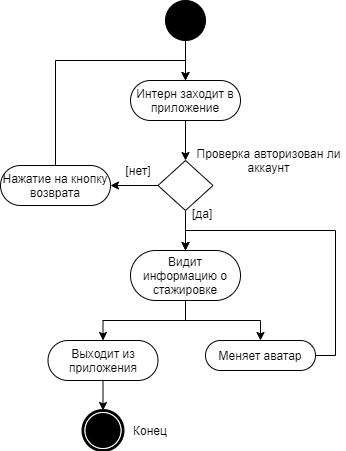

The diagram above was exported from draw.io. Its source (the exported page's mxGraphModel, read from the mxfile embedded in the PNG):
<mxGraphModel dx="2000" dy="753" grid="1" gridSize="10" guides="1" tooltips="1" connect="1" arrows="1" fold="1" page="1" pageScale="1" pageWidth="850" pageHeight="1100" background="#ffffff" math="0" shadow="0">
  <root>
    <mxCell id="0" />
    <mxCell id="1" parent="0" />
    <mxCell id="ul2FEK0aBTKfKNwfx1_u-1" value="" style="shape=mxgraph.bpmn.shape;html=1;verticalLabelPosition=bottom;labelBackgroundColor=#ffffff;verticalAlign=top;perimeter=ellipsePerimeter;outline=end;symbol=terminate;rounded=0;shadow=0;comic=0;strokeWidth=1;fontFamily=Verdana;fontSize=12;align=center;" parent="1" vertex="1">
      <mxGeometry x="82.5" y="410" width="40" height="40" as="geometry" />
    </mxCell>
    <mxCell id="ul2FEK0aBTKfKNwfx1_u-2" value="" style="ellipse;whiteSpace=wrap;html=1;rounded=0;shadow=0;comic=0;labelBackgroundColor=none;strokeWidth=1;fillColor=#000000;fontFamily=Verdana;fontSize=12;align=center;" parent="1" vertex="1">
      <mxGeometry x="165" width="40" height="40" as="geometry" />
    </mxCell>
    <mxCell id="ul2FEK0aBTKfKNwfx1_u-10" style="edgeStyle=orthogonalEdgeStyle;rounded=0;orthogonalLoop=1;jettySize=auto;html=1;exitX=0.5;exitY=1;exitDx=0;exitDy=0;entryX=0.5;entryY=0;entryDx=0;entryDy=0;" parent="1" source="ul2FEK0aBTKfKNwfx1_u-7" target="ul2FEK0aBTKfKNwfx1_u-9" edge="1">
      <mxGeometry relative="1" as="geometry" />
    </mxCell>
    <mxCell id="ul2FEK0aBTKfKNwfx1_u-7" value="&lt;span style=&quot;font-family: &amp;#34;helvetica&amp;#34;&quot;&gt;Интерн заходит в приложение&lt;/span&gt;" style="rounded=1;whiteSpace=wrap;html=1;shadow=0;comic=0;labelBackgroundColor=none;strokeWidth=1;fontFamily=Verdana;fontSize=12;align=center;arcSize=50;" parent="1" vertex="1">
      <mxGeometry x="130" y="80" width="110" height="40" as="geometry" />
    </mxCell>
    <mxCell id="ul2FEK0aBTKfKNwfx1_u-8" value="" style="endArrow=classic;html=1;exitX=0.5;exitY=1;exitDx=0;exitDy=0;entryX=0.5;entryY=0;entryDx=0;entryDy=0;" parent="1" source="ul2FEK0aBTKfKNwfx1_u-2" target="ul2FEK0aBTKfKNwfx1_u-7" edge="1">
      <mxGeometry width="50" height="50" relative="1" as="geometry">
        <mxPoint x="330" y="370" as="sourcePoint" />
        <mxPoint x="380" y="320" as="targetPoint" />
      </mxGeometry>
    </mxCell>
    <mxCell id="ul2FEK0aBTKfKNwfx1_u-15" style="edgeStyle=orthogonalEdgeStyle;rounded=0;orthogonalLoop=1;jettySize=auto;html=1;exitX=0;exitY=0.5;exitDx=0;exitDy=0;entryX=1;entryY=0.5;entryDx=0;entryDy=0;" parent="1" source="ul2FEK0aBTKfKNwfx1_u-9" target="ul2FEK0aBTKfKNwfx1_u-14" edge="1">
      <mxGeometry relative="1" as="geometry" />
    </mxCell>
    <mxCell id="ul2FEK0aBTKfKNwfx1_u-18" style="edgeStyle=orthogonalEdgeStyle;rounded=0;orthogonalLoop=1;jettySize=auto;html=1;exitX=0.5;exitY=1;exitDx=0;exitDy=0;entryX=0.5;entryY=0;entryDx=0;entryDy=0;" parent="1" source="ul2FEK0aBTKfKNwfx1_u-9" target="ul2FEK0aBTKfKNwfx1_u-17" edge="1">
      <mxGeometry relative="1" as="geometry" />
    </mxCell>
    <mxCell id="ul2FEK0aBTKfKNwfx1_u-9" value="" style="rhombus;whiteSpace=wrap;html=1;" parent="1" vertex="1">
      <mxGeometry x="157.5" y="160" width="55" height="50" as="geometry" />
    </mxCell>
    <mxCell id="ul2FEK0aBTKfKNwfx1_u-11" value="&lt;div style=&quot;text-align: center&quot;&gt;&lt;font face=&quot;helvetica&quot;&gt;Проверка авторизован ли аккаунт&lt;/font&gt;&lt;/div&gt;" style="text;whiteSpace=wrap;html=1;" parent="1" vertex="1">
      <mxGeometry x="190" y="140" width="155" height="30" as="geometry" />
    </mxCell>
    <mxCell id="ul2FEK0aBTKfKNwfx1_u-13" value="[нет]" style="text;html=1;strokeColor=none;fillColor=none;align=center;verticalAlign=middle;whiteSpace=wrap;rounded=0;" parent="1" vertex="1">
      <mxGeometry x="118" y="160" width="40" height="20" as="geometry" />
    </mxCell>
    <mxCell id="ul2FEK0aBTKfKNwfx1_u-16" style="edgeStyle=orthogonalEdgeStyle;rounded=0;orthogonalLoop=1;jettySize=auto;html=1;exitX=0.5;exitY=0;exitDx=0;exitDy=0;entryX=0.5;entryY=0;entryDx=0;entryDy=0;" parent="1" source="ul2FEK0aBTKfKNwfx1_u-14" target="ul2FEK0aBTKfKNwfx1_u-7" edge="1">
      <mxGeometry relative="1" as="geometry" />
    </mxCell>
    <mxCell id="ul2FEK0aBTKfKNwfx1_u-14" value="&lt;font face=&quot;helvetica&quot;&gt;Нажатие на кнопку возврата&lt;/font&gt;" style="rounded=1;whiteSpace=wrap;html=1;shadow=0;comic=0;labelBackgroundColor=none;strokeWidth=1;fontFamily=Verdana;fontSize=12;align=center;arcSize=50;" parent="1" vertex="1">
      <mxGeometry y="165" width="110" height="40" as="geometry" />
    </mxCell>
    <mxCell id="ul2FEK0aBTKfKNwfx1_u-21" style="edgeStyle=orthogonalEdgeStyle;rounded=0;orthogonalLoop=1;jettySize=auto;html=1;exitX=0.5;exitY=1;exitDx=0;exitDy=0;entryX=0.5;entryY=0;entryDx=0;entryDy=0;" parent="1" source="ul2FEK0aBTKfKNwfx1_u-17" target="ul2FEK0aBTKfKNwfx1_u-20" edge="1">
      <mxGeometry relative="1" as="geometry" />
    </mxCell>
    <mxCell id="ul2FEK0aBTKfKNwfx1_u-24" style="edgeStyle=orthogonalEdgeStyle;rounded=0;orthogonalLoop=1;jettySize=auto;html=1;exitX=0.5;exitY=1;exitDx=0;exitDy=0;entryX=0.5;entryY=0;entryDx=0;entryDy=0;" parent="1" source="ul2FEK0aBTKfKNwfx1_u-17" target="ul2FEK0aBTKfKNwfx1_u-23" edge="1">
      <mxGeometry relative="1" as="geometry" />
    </mxCell>
    <mxCell id="ul2FEK0aBTKfKNwfx1_u-17" value="&lt;font face=&quot;helvetica&quot;&gt;Видит информацию о стажировке&lt;/font&gt;" style="rounded=1;whiteSpace=wrap;html=1;shadow=0;comic=0;labelBackgroundColor=none;strokeWidth=1;fontFamily=Verdana;fontSize=12;align=center;arcSize=50;" parent="1" vertex="1">
      <mxGeometry x="130" y="250" width="110" height="50" as="geometry" />
    </mxCell>
    <mxCell id="ul2FEK0aBTKfKNwfx1_u-19" value="&lt;div style=&quot;text-align: center&quot;&gt;&lt;font face=&quot;helvetica&quot;&gt;[да]&lt;/font&gt;&lt;/div&gt;" style="text;whiteSpace=wrap;html=1;" parent="1" vertex="1">
      <mxGeometry x="190" y="200" width="50" height="30" as="geometry" />
    </mxCell>
    <mxCell id="ul2FEK0aBTKfKNwfx1_u-22" style="edgeStyle=orthogonalEdgeStyle;rounded=0;orthogonalLoop=1;jettySize=auto;html=1;exitX=1;exitY=0.5;exitDx=0;exitDy=0;entryX=0.5;entryY=0;entryDx=0;entryDy=0;" parent="1" source="ul2FEK0aBTKfKNwfx1_u-20" target="ul2FEK0aBTKfKNwfx1_u-17" edge="1">
      <mxGeometry relative="1" as="geometry" />
    </mxCell>
    <mxCell id="ul2FEK0aBTKfKNwfx1_u-20" value="&lt;font face=&quot;helvetica&quot;&gt;Меняет аватар&lt;/font&gt;" style="rounded=1;whiteSpace=wrap;html=1;shadow=0;comic=0;labelBackgroundColor=none;strokeWidth=1;fontFamily=Verdana;fontSize=12;align=center;arcSize=50;" parent="1" vertex="1">
      <mxGeometry x="205" y="340" width="110" height="30" as="geometry" />
    </mxCell>
    <mxCell id="ul2FEK0aBTKfKNwfx1_u-26" style="edgeStyle=orthogonalEdgeStyle;rounded=0;orthogonalLoop=1;jettySize=auto;html=1;exitX=0.5;exitY=1;exitDx=0;exitDy=0;entryX=0.5;entryY=0;entryDx=0;entryDy=0;" parent="1" source="ul2FEK0aBTKfKNwfx1_u-23" target="ul2FEK0aBTKfKNwfx1_u-1" edge="1">
      <mxGeometry relative="1" as="geometry" />
    </mxCell>
    <mxCell id="ul2FEK0aBTKfKNwfx1_u-23" value="&lt;font face=&quot;helvetica&quot;&gt;Выходит из приложения&lt;/font&gt;" style="rounded=1;whiteSpace=wrap;html=1;shadow=0;comic=0;labelBackgroundColor=none;strokeWidth=1;fontFamily=Verdana;fontSize=12;align=center;arcSize=50;" parent="1" vertex="1">
      <mxGeometry x="47.5" y="340" width="110" height="40" as="geometry" />
    </mxCell>
    <mxCell id="ul2FEK0aBTKfKNwfx1_u-27" value="Конец" style="text;html=1;strokeColor=none;fillColor=none;align=center;verticalAlign=middle;whiteSpace=wrap;rounded=0;" parent="1" vertex="1">
      <mxGeometry x="130" y="420" width="40" height="20" as="geometry" />
    </mxCell>
  </root>
</mxGraphModel>